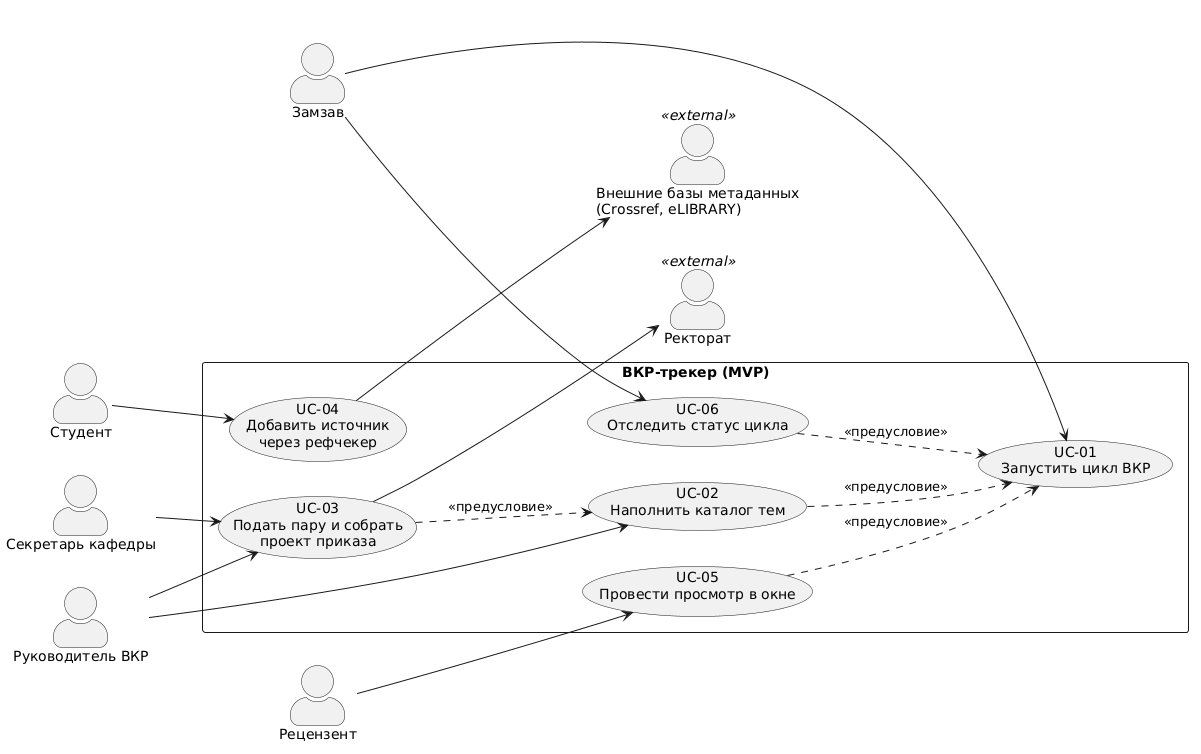

The diagram above was rendered by PlantUML. Its source (embedded in the PNG):
@startuml
left to right direction
skinparam packageStyle rectangle
skinparam actorStyle awesome

actor "Замзав" as Deputy
actor "Секретарь кафедры" as Secretary
actor "Руководитель ВКР" as Teacher
actor "Студент" as Student
actor "Рецензент" as Reviewer
actor "Ректорат" as Rectorate <<external>>
actor "Внешние базы метаданных\n(Crossref, eLIBRARY)" as Meta <<external>>

rectangle "ВКР-трекер (MVP)" {
  usecase "UC-01\nЗапустить цикл ВКР" as UC1
  usecase "UC-02\nНаполнить каталог тем" as UC2
  usecase "UC-03\nПодать пару и собрать\nпроект приказа" as UC3
  usecase "UC-04\nДобавить источник\nчерез рефчекер" as UC4
  usecase "UC-05\nПровести просмотр в окне" as UC5
  usecase "UC-06\nОтследить статус цикла" as UC6
}

Deputy --> UC1
Deputy --> UC6
Teacher --> UC2
Teacher --> UC3
Secretary --> UC3
Student --> UC4
Reviewer --> UC5

UC3 --> Rectorate
UC4 --> Meta

UC2 ..> UC1 : <<предусловие>>
UC3 ..> UC2 : <<предусловие>>
UC5 ..> UC1 : <<предусловие>>
UC6 ..> UC1 : <<предусловие>>
@enduml